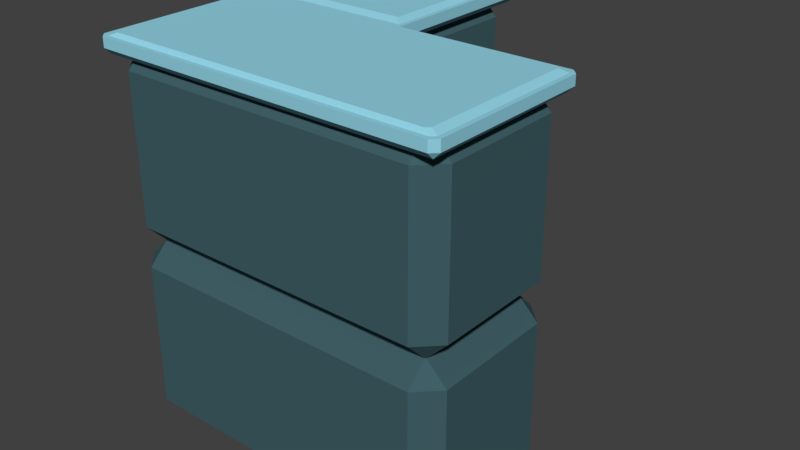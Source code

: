 # Source: Platform2.blend  (saved by Blender 2.78.0; exported with 4.5.12 LTS)
import bpy
from mathutils import Matrix  # noqa: F401  (used for matrix-valued properties, if any)

bpy.ops.wm.read_factory_settings(use_empty=True)
scene = bpy.context.scene
scene.name = 'Scene'

# ---- collections
col_collection_1 = bpy.data.collections.new('Collection 1'); scene.collection.children.link(col_collection_1)

# ---- materials (node trees are filled in below, after node groups)
mat_material_003 = bpy.data.materials.new('Material.003')
mat_material_003.alpha_threshold = 0.0
mat_material_003.use_transparent_shadow = False
mat_material_003.diffuse_color = (0.3001, 0.6675, 0.8, 1.0)
mat_material_003.roughness = 0.5
mat_material_002 = bpy.data.materials.new('Material.002')
mat_material_002.alpha_threshold = 0.0
mat_material_002.use_transparent_shadow = False
mat_material_002.diffuse_color = (0.05231, 0.1156, 0.1329, 1.0)
mat_material_002.roughness = 0.5

# ---- material node trees

# ---- world
world_world = bpy.data.worlds.new('World'); scene.world = world_world
world_world.color = (0.05088, 0.05088, 0.05088)
world_world.use_sun_shadow = False
world_world.sun_shadow_jitter_overblur = 0.0
world_world.cycles.sampling_method = 'MANUAL'

# ---- meshes
me_cube = bpy.data.meshes.new('Cube')
me_cube.from_pydata([(4.343, 6.48, 3.546), (3.808, 7.015, 3.546), (3.808, 6.48, 4.081), (-4.343, 6.48, 3.546), (-3.808, 6.48, 4.081), (-3.808, 7.015, 3.546), (-3.808, 6.48, -4.605), (-4.343, 6.48, -4.07), (-3.808, 7.015, -4.07), (-0.02025, 7.015, 3.546), (-3.008e-07, 6.48, 4.081), (-0.1585, 6.48, -4.07), (-0.6932, 6.48, -4.605), (-0.6932, 7.015, -4.07), (-3.808, 7.015, -0.2418), (-4.343, 6.48, -0.2621), (3.808, 6.48, -0.1036), (3.808, 7.015, 0.4311), (4.343, 6.48, 0.4311), (-0.6932, 7.015, 0.4311), (-0.1585, 6.48, -0.1036), (-0.02025, 2.243, 3.546), (9.023e-07, 2.778, 4.081), (3.808, 2.778, 4.081), (3.808, 2.243, 3.546), (4.343, 2.778, 3.546), (-4.343, 2.778, -0.2621), (-3.808, 2.243, -0.2418), (-3.808, 2.778, 4.081), (-4.343, 2.778, 3.546), (-3.808, 2.243, 3.546), (-0.1585, 2.778, -4.07), (-0.6932, 2.243, -4.07), (-0.6932, 2.778, -4.605), (-4.343, 2.778, -4.07), (-3.808, 2.778, -4.605), (-3.808, 2.243, -4.07), (4.343, 2.778, 0.4311), (3.808, 2.243, 0.4311), (3.808, 2.778, -0.1036), (-0.1585, 2.778, -0.1036), (-0.6932, 2.243, 0.4311), (-6.016e-07, 7.16, 4.239), (-4.385, 7.16, -0.1454), (-0.1175, 7.16, -0.3795), (4.501, 6.907, 4.081), (4.343, 6.907, 4.239), (4.295, 7.16, 4.123), (4.385, 7.16, 4.032), (-4.343, 6.907, 4.239), (-4.501, 6.907, 4.081), (-4.385, 7.16, 4.032), (-4.295, 7.16, 4.123), (-4.501, 6.907, -4.605), (-4.343, 6.907, -4.763), (-4.294, 7.16, -4.646), (-4.384, 7.16, -4.556), (-3.008e-07, 6.907, 4.239), (-0.1585, 6.907, -4.763), (-9.023e-07, 6.907, -4.605), (-0.1175, 7.16, -4.556), (-0.2072, 7.16, -4.646), (-4.501, 6.907, -0.2621), (4.501, 6.907, -0.1036), (4.343, 6.907, -0.2621), (4.385, 7.16, -0.05525), (4.295, 7.16, -0.1454), (-6.361e-07, 6.907, -0.2621), (-4.384, 7.16, -0.3795), (-7.425e-07, 7.16, -0.1454), (4.501, 7.16, 4.081), (4.343, 7.16, 4.239), (-4.343, 7.16, 4.239), (-4.501, 7.16, 4.081), (4.343, 7.16, -0.2621), (4.501, 7.16, -0.1036), (-6.016e-07, 7.16, 4.123), (-6.016e-07, 7.244, 3.875), (-7.707e-07, 7.244, -0.05118), (-4.037, 7.244, 0.1024), (4.041, 7.244, 3.875), (-4.037, 7.244, 3.879), (4.041, 7.244, 0.1024), (-4.501, 7.16, -0.2621), (-7.457e-07, 7.16, -0.2621), (-4.501, 7.16, -4.605), (-4.343, 7.16, -4.763), (-0.1585, 7.16, -4.763), (-9.023e-07, 7.16, -4.605), (-4.038, 7.242, -0.7252), (-0.4631, 7.242, -0.7252), (-4.038, 7.242, -4.304), (-0.4631, 7.242, -4.304), (-4.191, 7.244, -0.05118), (-7.519e-07, 7.244, 0.1024), (4.191, 7.244, 3.942), (4.105, 7.244, 4.028), (-4.105, 7.244, 4.028), (-4.191, 7.244, 3.942), (4.105, 7.244, -0.05118), (4.191, 7.244, 0.035), (-6.016e-07, 7.244, 4.028), (-4.183, 7.242, -0.5802), (-0.3182, 7.242, -0.5802), (-4.183, 7.242, -4.364), (-4.102, 7.242, -4.445), (-0.3994, 7.242, -4.445), (-0.3182, 7.242, -4.364), (-3.008e-07, 6.748, 4.081), (4.343, 6.748, 4.081), (-4.343, 6.748, -0.2621), (-4.343, 6.748, 4.081), (-0.1585, 6.748, -4.605), (-4.343, 6.748, -4.605), (4.343, 6.748, -0.1036), (-0.1585, 6.748, -0.1036), (4.343, 1.753, 3.546), (3.808, 2.287, 3.546), (3.808, 1.753, 4.081), (-4.343, 1.753, 3.546), (-3.808, 1.753, 4.081), (-3.808, 2.287, 3.546), (-3.808, 1.753, -4.605), (-4.343, 1.753, -4.07), (-3.808, 2.287, -4.07), (-0.02025, 2.287, 3.546), (-3.008e-07, 1.753, 4.081), (-0.1585, 1.753, -4.07), (-0.6932, 1.753, -4.605), (-0.6932, 2.287, -4.07), (-3.808, 2.287, -0.2418), (-4.343, 1.753, -0.2621), (3.808, 1.753, -0.1036), (3.808, 2.287, 0.4311), (4.343, 1.753, 0.4311), (-0.6932, 2.287, 0.4311), (-0.1585, 1.753, -0.1036), (-0.02025, -2.485, 3.546), (9.023e-07, -1.95, 4.081), (3.808, -1.95, 4.081), (3.808, -2.485, 3.546), (4.343, -1.95, 3.546), (-4.343, -1.95, -0.2621), (-3.808, -2.485, -0.2418), (-3.808, -1.95, 4.081), (-4.343, -1.95, 3.546), (-3.808, -2.485, 3.546), (-0.1585, -1.95, -4.07), (-0.6932, -2.485, -4.07), (-0.6932, -1.95, -4.605), (-4.343, -1.95, -4.07), (-3.808, -1.95, -4.605), (-3.808, -2.485, -4.07), (4.343, -1.95, 0.4311), (3.808, -2.485, 0.4311), (3.808, -1.95, -0.1036), (-0.1585, -1.95, -0.1036), (-0.6932, -2.485, 0.4311)], [], [(8, 14, 19, 13), (2, 10, 22, 23), (11, 20, 40, 31), (21, 41, 38, 24), (27, 36, 32, 41), (9, 1, 17, 19), (15, 7, 34, 26), (30, 27, 41, 21), (20, 16, 39, 40), (9, 19, 14, 5), (10, 4, 28, 22), (3, 15, 26, 29), (6, 12, 33, 35), (0, 1, 2), (3, 4, 5), (6, 7, 8), (11, 12, 13), (16, 17, 18), (23, 24, 25), (28, 29, 30), (31, 32, 33), (34, 35, 36), (37, 38, 39), (34, 7, 6, 35), (11, 31, 33, 12), (32, 36, 35, 33), (30, 21, 22, 28), (27, 30, 29, 26), (21, 24, 23, 22), (36, 27, 26, 34), (24, 38, 37, 25), (41, 32, 31, 40), (38, 41, 40, 39), (2, 23, 25, 0), (39, 16, 18, 37), (28, 4, 3, 29), (10, 2, 1, 9), (4, 10, 9, 5), (0, 18, 17, 1), (15, 3, 5, 14), (7, 15, 14, 8), (12, 6, 8, 13), (20, 11, 13, 19), (16, 20, 19, 17), (18, 0, 25, 37), (48, 65, 100, 95), (68, 44, 103, 102), (52, 76, 101, 97), (50, 73, 83, 62), (54, 86, 87, 58), (62, 83, 85, 53), (63, 75, 70, 45), (57, 42, 72, 49), (84, 67, 59, 88), (67, 84, 74, 64), (46, 71, 42, 57), (109, 45, 46), (49, 50, 111), (53, 54, 113), (112, 58, 59), (63, 114, 64), (108, 109, 46, 57), (45, 70, 71, 46), (73, 50, 49, 72), (110, 111, 50, 62), (86, 54, 53, 85), (112, 113, 54, 58), (111, 108, 57, 49), (88, 59, 58, 87), (113, 110, 62, 53), (109, 114, 63, 45), (59, 67, 115, 112), (67, 64, 114, 115), (75, 63, 64, 74), (43, 69, 84, 83), (48, 47, 71, 70), (52, 51, 73, 72), (66, 65, 75, 74), (47, 76, 42, 71), (65, 48, 70, 75), (69, 66, 74, 84), (51, 43, 83, 73), (76, 52, 72, 42), (79, 81, 77, 94), (94, 77, 80, 82), (51, 52, 97, 98), (66, 69, 78, 99), (65, 66, 99, 100), (69, 43, 93, 78), (43, 51, 98, 93), (76, 47, 96, 101), (47, 48, 95, 96), (44, 68, 83, 84), (56, 55, 86, 85), (61, 60, 88, 87), (55, 61, 87, 86), (68, 56, 85, 83), (60, 44, 84, 88), (91, 89, 90, 92), (44, 60, 107, 103), (61, 55, 105, 106), (55, 56, 104, 105), (56, 68, 102, 104), (60, 61, 106, 107), (79, 94, 78, 93), (80, 96, 95), (81, 98, 97), (82, 100, 99), (80, 77, 101, 96), (82, 80, 95, 100), (94, 82, 99, 78), (81, 79, 93, 98), (77, 81, 97, 101), (90, 89, 102, 103), (91, 105, 104), (92, 107, 106), (91, 92, 106, 105), (89, 91, 104, 102), (92, 90, 103, 107), (112, 115, 110, 113), (110, 115, 108, 111), (108, 115, 114, 109), (124, 130, 135, 129), (118, 126, 138, 139), (127, 136, 156, 147), (137, 157, 154, 140), (143, 152, 148, 157), (125, 117, 133, 135), (131, 123, 150, 142), (146, 143, 157, 137), (136, 132, 155, 156), (125, 135, 130, 121), (126, 120, 144, 138), (119, 131, 142, 145), (122, 128, 149, 151), (116, 117, 118), (119, 120, 121), (122, 123, 124), (127, 128, 129), (132, 133, 134), (139, 140, 141), (144, 145, 146), (147, 148, 149), (150, 151, 152), (153, 154, 155), (150, 123, 122, 151), (127, 147, 149, 128), (148, 152, 151, 149), (146, 137, 138, 144), (143, 146, 145, 142), (137, 140, 139, 138), (152, 143, 142, 150), (140, 154, 153, 141), (157, 148, 147, 156), (154, 157, 156, 155), (118, 139, 141, 116), (155, 132, 134, 153), (144, 120, 119, 145), (126, 118, 117, 125), (120, 126, 125, 121), (116, 134, 133, 117), (131, 119, 121, 130), (123, 131, 130, 124), (128, 122, 124, 129), (136, 127, 129, 135), (132, 136, 135, 133), (134, 116, 141, 153)])
me_cube.polygons.foreach_set('material_index', [1, 1, 1, 1, 1, 1, 1, 1, 1, 1, 1, 1, 1, 1, 1, 1, 1, 1, 1, 1, 1, 1, 1, 1, 1, 1, 1, 1, 1, 1, 1, 1, 1, 1, 1, 1, 1, 1, 1, 1, 1, 1, 1, 1, 1, 0, 0, 0, 0, 0, 0, 0, 0, 0, 0, 0, 0, 0, 0, 0, 0, 0, 0, 0, 0, 0, 0, 0, 0, 0, 0, 0, 0, 0, 0, 0, 0, 0, 0, 0, 0, 0, 0, 0, 0, 0, 0, 0, 0, 0, 0, 0, 0, 0, 0, 0, 0, 0, 0, 0, 0, 0, 0, 0, 0, 0, 0, 0, 0, 0, 0, 0, 0, 0, 0, 0, 0, 0, 0, 0, 0, 0, 1, 1, 1, 1, 1, 1, 1, 1, 1, 1, 1, 1, 1, 1, 1, 1, 1, 1, 1, 1, 1, 1, 1, 1, 1, 1, 1, 1, 1, 1, 1, 1, 1, 1, 1, 1, 1, 1, 1, 1, 1, 1, 1, 1, 1])
_uv = me_cube.uv_layers.new(name='UVMap')
_uv.uv.foreach_set('vector', [0.0, 0.0, 0.0, 0.0, 0.0, 0.0, 0.0, 0.0, 0.0, 0.0, 0.0, 0.0, 0.0, 0.0, 0.0, 0.0, 0.0, 0.0, 0.0, 0.0, 0.0, 0.0, 0.0, 0.0, 0.0, 0.0, 0.0, 0.0, 0.0, 0.0, 0.0, 0.0, 0.0, 0.0, 0.0, 0.0, 0.0, 0.0, 0.0, 0.0, 0.0, 0.0, 0.0, 0.0, 0.0, 0.0, 0.0, 0.0, 0.0, 0.0, 0.0, 0.0, 0.0, 0.0, 0.0, 0.0, 0.0, 0.0, 0.0, 0.0, 0.0, 0.0, 0.0, 0.0, 0.0, 0.0, 0.0, 0.0, 0.0, 0.0, 0.0, 0.0, 0.0, 0.0, 0.0, 0.0, 0.0, 0.0, 0.0, 0.0, 0.0, 0.0, 0.0, 0.0, 0.0, 0.0, 0.0, 0.0, 0.0, 0.0, 0.0, 0.0, 0.0, 0.0, 0.0, 0.0, 0.0, 0.0, 0.0, 0.0, 0.0, 0.0, 0.0, 0.0, 0.0, 0.0, 0.0, 0.0, 0.0, 0.0, 0.0, 0.0, 0.0, 0.0, 0.0, 0.0, 0.0, 0.0, 0.0, 0.0, 0.0, 0.0, 0.0, 0.0, 0.0, 0.0, 0.0, 0.0, 0.0, 0.0, 0.0, 0.0, 0.0, 0.0, 0.0, 0.0, 0.0, 0.0, 0.0, 0.0, 0.0, 0.0, 0.0, 0.0, 0.0, 0.0, 0.0, 0.0, 0.0, 0.0, 0.0, 0.0, 0.0, 0.0, 0.0, 0.0, 0.0, 0.0, 0.0, 0.0, 0.0, 0.0, 0.0, 0.0, 0.0, 0.0, 0.0, 0.0, 0.0, 0.0, 0.0, 0.0, 0.0, 0.0, 0.0, 0.0, 0.0, 0.0, 0.0, 0.0, 0.0, 0.0, 0.0, 0.0, 0.0, 0.0, 0.0, 0.0, 0.0, 0.0, 0.0, 0.0, 0.0, 0.0, 0.0, 0.0, 0.0, 0.0, 0.0, 0.0, 0.0, 0.0, 0.0, 0.0, 0.0, 0.0, 0.0, 0.0, 0.0, 0.0, 0.0, 0.0, 0.0, 0.0, 0.0, 0.0, 0.0, 0.0, 0.0, 0.0, 0.0, 0.0, 0.0, 0.0, 0.0, 0.0, 0.0, 0.0, 0.0, 0.0, 0.0, 0.0, 0.0, 0.0, 0.0, 0.0, 0.0, 0.0, 0.0, 0.0, 0.0, 0.0, 0.0, 0.0, 0.0, 0.0, 0.0, 0.0, 0.0, 0.0, 0.0, 0.0, 0.0, 0.0, 0.0, 0.0, 0.0, 0.0, 0.0, 0.0, 0.0, 0.0, 0.0, 0.0, 0.0, 0.0, 0.0, 0.0, 0.0, 0.0, 0.0, 0.0, 0.0, 0.0, 0.0, 0.0, 0.0, 0.0, 0.0, 0.0, 0.0, 0.0, 0.0, 0.0, 0.0, 0.0, 0.0, 0.0, 0.0, 0.0, 0.0, 0.0, 0.0, 0.0, 0.0, 0.0, 0.0, 0.0, 0.0, 0.0, 0.0, 0.0, 0.0, 0.0, 0.0, 0.0, 0.0, 0.0, 0.0, 0.0, 0.0, 0.0, 0.0, 0.0, 0.0, 0.0, 0.0, 0.0, 0.0, 0.0, 0.0, 0.0, 0.0, 0.0, 0.0, 0.0, 0.0, 0.0, 0.0, 0.0, 0.0, 0.0, 0.0, 0.0, 0.0, 0.0, 0.0, 0.0, 0.0, 0.0, 0.9562, 0.6882, 0.6545, 0.6882, 0.6624, 0.6727, 0.9482, 0.6728, 0.6288, 0.04082, 0.6246, 0.3558, 0.6087, 0.3397, 0.6128, 0.0564, 0.9615, 0.04682, 0.9682, 0.364, 0.9587, 0.364, 0.9527, 0.06183, 0.03007, 0.9397, 0.01411, 0.9411, 0.02463, 0.6677, 0.04076, 0.6683, 0.06481, 0.3977, 0.06521, 0.3824, 0.3178, 0.389, 0.3174, 0.4043, 0.04076, 0.6683, 0.02463, 0.6677, 0.03648, 0.4098, 0.05121, 0.4127, 0.6042, 0.6972, 0.6213, 0.6956, 0.6124, 0.9557, 0.597, 0.9529, 0.3133, 0.9623, 0.3129, 0.978, 0.04337, 0.9717, 0.04373, 0.956, 0.3388, 0.6796, 0.3236, 0.6792, 0.3305, 0.4199, 0.3457, 0.4184, 0.32, 0.6747, 0.3204, 0.659, 0.5899, 0.6653, 0.5895, 0.681, 0.5828, 0.9685, 0.5825, 0.9842, 0.3129, 0.978, 0.3133, 0.9623, 0.5832, 0.9546, 0.597, 0.9529, 0.5931, 0.9662, 0.03369, 0.9534, 0.03007, 0.9397, 0.04406, 0.9421, 0.05121, 0.4127, 0.05512, 0.4, 0.06445, 0.4112, 0.3171, 0.4179, 0.3269, 0.4069, 0.3305, 0.4199, 0.6042, 0.6972, 0.5892, 0.6949, 0.6002, 0.6826, 0.3136, 0.9483, 0.5832, 0.9546, 0.5828, 0.9685, 0.3133, 0.9623, 0.597, 0.9529, 0.6124, 0.9557, 0.6091, 0.97, 0.5931, 0.9662, 0.01411, 0.9411, 0.03007, 0.9397, 0.03369, 0.9534, 0.01644, 0.9566, 0.05504, 0.6689, 0.04406, 0.9421, 0.03007, 0.9397, 0.04076, 0.6683, 0.03979, 0.3962, 0.05512, 0.4, 0.05121, 0.4127, 0.03648, 0.4098, 0.3171, 0.4179, 0.06445, 0.4112, 0.06481, 0.3977, 0.3174, 0.4043, 0.04406, 0.9421, 0.3136, 0.9483, 0.3133, 0.9623, 0.04373, 0.956, 0.3457, 0.4184, 0.3305, 0.4199, 0.3269, 0.4069, 0.3433, 0.4036, 0.06445, 0.4112, 0.05504, 0.6689, 0.04076, 0.6683, 0.05121, 0.4127, 0.5832, 0.9546, 0.5892, 0.6949, 0.6042, 0.6972, 0.597, 0.9529, 0.3305, 0.4199, 0.3236, 0.6792, 0.3098, 0.6884, 0.3171, 0.4179, 0.32, 0.6747, 0.5895, 0.681, 0.5892, 0.6949, 0.3098, 0.6884, 0.6213, 0.6956, 0.6042, 0.6972, 0.6002, 0.6826, 0.6186, 0.679, 0.6461, 0.04086, 0.6415, 0.3646, 0.6331, 0.3646, 0.6376, 0.03227, 0.9562, 0.6882, 0.9631, 0.6811, 0.9718, 0.6849, 0.9598, 0.6969, 0.9615, 0.04682, 0.9545, 0.03982, 0.9581, 0.03119, 0.9702, 0.04311, 0.6475, 0.6812, 0.6545, 0.6882, 0.6508, 0.6969, 0.6388, 0.6849, 0.9631, 0.6811, 0.9682, 0.364, 0.9766, 0.364, 0.9718, 0.6849, 0.6545, 0.6882, 0.9562, 0.6882, 0.9598, 0.6969, 0.6508, 0.6969, 0.6415, 0.3646, 0.6475, 0.6812, 0.6388, 0.6849, 0.6331, 0.3646, 0.9545, 0.03982, 0.6461, 0.04086, 0.6376, 0.03227, 0.9581, 0.03119, 0.9682, 0.364, 0.9615, 0.04682, 0.9702, 0.04311, 0.9766, 0.364, 0.6662, 0.06752, 0.9418, 0.06671, 0.9473, 0.364, 0.6623, 0.3645, 0.6623, 0.3645, 0.9473, 0.364, 0.9431, 0.6618, 0.6674, 0.6617, 0.9545, 0.03982, 0.9615, 0.04682, 0.9527, 0.06183, 0.9466, 0.05547, 0.6475, 0.6812, 0.6415, 0.3646, 0.651, 0.3645, 0.6563, 0.6663, 0.6545, 0.6882, 0.6475, 0.6812, 0.6563, 0.6663, 0.6624, 0.6727, 0.6415, 0.3646, 0.6461, 0.04086, 0.6551, 0.05625, 0.651, 0.3645, 0.6461, 0.04086, 0.9545, 0.03982, 0.9466, 0.05547, 0.6551, 0.05625, 0.9682, 0.364, 0.9631, 0.6811, 0.9542, 0.6663, 0.9587, 0.364, 0.9631, 0.6811, 0.9562, 0.6882, 0.9482, 0.6728, 0.9542, 0.6663, 0.6246, 0.3558, 0.6288, 0.04082, 0.6376, 0.03227, 0.6331, 0.3646, 0.3206, 0.03647, 0.3137, 0.04324, 0.3051, 0.03945, 0.3171, 0.02775, 0.3094, 0.3449, 0.3162, 0.3518, 0.3124, 0.3604, 0.3007, 0.3484, 0.3137, 0.04324, 0.3094, 0.3449, 0.3007, 0.3484, 0.3051, 0.03945, 0.6288, 0.04082, 0.3206, 0.03647, 0.3171, 0.02775, 0.6376, 0.03227, 0.3162, 0.3518, 0.6246, 0.3558, 0.6331, 0.3646, 0.3124, 0.3604, 0.3397, 0.06332, 0.6019, 0.06696, 0.5982, 0.3289, 0.3359, 0.3255, 0.6246, 0.3558, 0.3162, 0.3518, 0.3313, 0.3361, 0.6087, 0.3397, 0.3094, 0.3449, 0.3137, 0.04324, 0.3294, 0.05849, 0.3254, 0.33, 0.3137, 0.04324, 0.3206, 0.03647, 0.3355, 0.05263, 0.3294, 0.05849, 0.3206, 0.03647, 0.6288, 0.04082, 0.6128, 0.0564, 0.3355, 0.05263, 0.3162, 0.3518, 0.3094, 0.3449, 0.3254, 0.33, 0.3313, 0.3361, 0.6662, 0.06752, 0.6623, 0.3645, 0.651, 0.3645, 0.6551, 0.05625, 0.9431, 0.6618, 0.9542, 0.6663, 0.9482, 0.6728, 0.9418, 0.06671, 0.9466, 0.05547, 0.9527, 0.06183, 0.6674, 0.6617, 0.6624, 0.6727, 0.6563, 0.6663, 0.9431, 0.6618, 0.9473, 0.364, 0.9587, 0.364, 0.9542, 0.6663, 0.6674, 0.6617, 0.9431, 0.6618, 0.9482, 0.6728, 0.6624, 0.6727, 0.6623, 0.3645, 0.6674, 0.6617, 0.6563, 0.6663, 0.651, 0.3645, 0.9418, 0.06671, 0.6662, 0.06752, 0.6551, 0.05625, 0.9466, 0.05547, 0.9473, 0.364, 0.9418, 0.06671, 0.9527, 0.06183, 0.9587, 0.364, 0.5982, 0.3289, 0.6019, 0.06696, 0.6128, 0.0564, 0.6087, 0.3397, 0.3397, 0.06332, 0.3294, 0.05849, 0.3355, 0.05263, 0.3359, 0.3255, 0.3313, 0.3361, 0.3254, 0.33, 0.3397, 0.06332, 0.3359, 0.3255, 0.3254, 0.33, 0.3294, 0.05849, 0.6019, 0.06696, 0.3397, 0.06332, 0.3355, 0.05263, 0.6128, 0.0564, 0.3359, 0.3255, 0.5982, 0.3289, 0.6087, 0.3397, 0.3313, 0.3361, 0.3171, 0.4179, 0.3098, 0.6884, 0.05504, 0.6689, 0.06445, 0.4112, 0.05504, 0.6689, 0.3098, 0.6884, 0.3136, 0.9483, 0.04406, 0.9421, 0.3136, 0.9483, 0.3098, 0.6884, 0.5892, 0.6949, 0.5832, 0.9546, 0.0, 0.0, 0.0, 0.0, 0.0, 0.0, 0.0, 0.0, 0.0, 0.0, 0.0, 0.0, 0.0, 0.0, 0.0, 0.0, 0.0, 0.0, 0.0, 0.0, 0.0, 0.0, 0.0, 0.0, 0.0, 0.0, 0.0, 0.0, 0.0, 0.0, 0.0, 0.0, 0.0, 0.0, 0.0, 0.0, 0.0, 0.0, 0.0, 0.0, 0.0, 0.0, 0.0, 0.0, 0.0, 0.0, 0.0, 0.0, 0.0, 0.0, 0.0, 0.0, 0.0, 0.0, 0.0, 0.0, 0.0, 0.0, 0.0, 0.0, 0.0, 0.0, 0.0, 0.0, 0.0, 0.0, 0.0, 0.0, 0.0, 0.0, 0.0, 0.0, 0.0, 0.0, 0.0, 0.0, 0.0, 0.0, 0.0, 0.0, 0.0, 0.0, 0.0, 0.0, 0.0, 0.0, 0.0, 0.0, 0.0, 0.0, 0.0, 0.0, 0.0, 0.0, 0.0, 0.0, 0.0, 0.0, 0.0, 0.0, 0.0, 0.0, 0.0, 0.0, 0.0, 0.0, 0.0, 0.0, 0.0, 0.0, 0.0, 0.0, 0.0, 0.0, 0.0, 0.0, 0.0, 0.0, 0.0, 0.0, 0.0, 0.0, 0.0, 0.0, 0.0, 0.0, 0.0, 0.0, 0.0, 0.0, 0.0, 0.0, 0.0, 0.0, 0.0, 0.0, 0.0, 0.0, 0.0, 0.0, 0.0, 0.0, 0.0, 0.0, 0.0, 0.0, 0.0, 0.0, 0.0, 0.0, 0.0, 0.0, 0.0, 0.0, 0.0, 0.0, 0.0, 0.0, 0.0, 0.0, 0.0, 0.0, 0.0, 0.0, 0.0, 0.0, 0.0, 0.0, 0.0, 0.0, 0.0, 0.0, 0.0, 0.0, 0.0, 0.0, 0.0, 0.0, 0.0, 0.0, 0.0, 0.0, 0.0, 0.0, 0.0, 0.0, 0.0, 0.0, 0.0, 0.0, 0.0, 0.0, 0.0, 0.0, 0.0, 0.0, 0.0, 0.0, 0.0, 0.0, 0.0, 0.0, 0.0, 0.0, 0.0, 0.0, 0.0, 0.0, 0.0, 0.0, 0.0, 0.0, 0.0, 0.0, 0.0, 0.0, 0.0, 0.0, 0.0, 0.0, 0.0, 0.0, 0.0, 0.0, 0.0, 0.0, 0.0, 0.0, 0.0, 0.0, 0.0, 0.0, 0.0, 0.0, 0.0, 0.0, 0.0, 0.0, 0.0, 0.0, 0.0, 0.0, 0.0, 0.0, 0.0, 0.0, 0.0, 0.0, 0.0, 0.0, 0.0, 0.0, 0.0, 0.0, 0.0, 0.0, 0.0, 0.0, 0.0, 0.0, 0.0, 0.0, 0.0, 0.0, 0.0, 0.0, 0.0, 0.0, 0.0, 0.0, 0.0, 0.0, 0.0, 0.0, 0.0, 0.0, 0.0, 0.0, 0.0, 0.0, 0.0, 0.0, 0.0, 0.0, 0.0, 0.0, 0.0, 0.0, 0.0, 0.0, 0.0, 0.0, 0.0, 0.0, 0.0, 0.0, 0.0, 0.0, 0.0, 0.0, 0.0, 0.0, 0.0, 0.0, 0.0, 0.0, 0.0, 0.0, 0.0, 0.0, 0.0, 0.0, 0.0, 0.0, 0.0, 0.0, 0.0, 0.0, 0.0, 0.0, 0.0, 0.0, 0.0, 0.0, 0.0, 0.0, 0.0, 0.0, 0.0, 0.0, 0.0, 0.0, 0.0, 0.0, 0.0, 0.0, 0.0, 0.0, 0.0, 0.0])
me_cube.materials.append(mat_material_003)
me_cube.materials.append(mat_material_002)
me_cube.use_remesh_preserve_volume = False
me_cube.use_remesh_preserve_attributes = False
me_cube.use_mirror_vertex_groups = False
me_cube.update()

# ---- objects
ob_cube = bpy.data.objects.new('Cube', me_cube)

# ---- transforms, parenting, visibility, modifiers, constraints
ob_cube.location = (0.0, 0.0, 0.0)
ob_cube.rotation_euler = (1.571, -0.0, 0.0)
ob_cube.lineart.crease_threshold = 0.0

# ---- collection membership
col_collection_1.objects.link(ob_cube)

# ---- scene / render settings (as saved in the file)
scene.frame_start = 1; scene.frame_end = 250; scene.frame_set(28)
scene.render.engine = 'BLENDER_EEVEE_NEXT'
scene.render.resolution_percentage = 50
scene.render.dither_intensity = 0.0
scene.render.use_bake_selected_to_active = True
scene.render.bake_margin = 0
scene.cycles.use_denoising = False
scene.cycles.samples = 128
scene.cycles.sampling_pattern = 'TABULATED_SOBOL'
scene.cycles.light_sampling_threshold = 0.0
scene.cycles.use_adaptive_sampling = False
scene.cycles.use_light_tree = False
scene.cycles.blur_glossy = 0.0
scene.cycles.sample_clamp_indirect = 0.0
scene.view_settings.view_transform = 'Standard'
scene.unit_settings.scale_length = 0.01
bpy.context.view_layer.update()

# ---- added for rendering (the .blend has no active camera and no usable light): camera, sun
cam_auto = bpy.data.cameras.new('AutoCamera')
cam_auto.lens = 50.0
cam_auto.sensor_width = 36.0
cam_auto.clip_end = 1000.0
ob_auto_camera = bpy.data.objects.new('AutoCamera', cam_auto)
scene.collection.objects.link(ob_auto_camera)
ob_auto_camera.location = (14.8249, -17.5278, 14.2395)
ob_auto_camera.rotation_euler = (1.09748, -7.21219e-08, 0.694738)
scene.camera = ob_auto_camera
light_auto_sun = bpy.data.lights.new('AutoSun', 'SUN')
light_auto_sun.energy = 3.0
light_auto_sun.angle = 0.0523599
ob_auto_sun = bpy.data.objects.new('AutoSun', light_auto_sun)
scene.collection.objects.link(ob_auto_sun)
ob_auto_sun.rotation_euler = (0.872665, 0.174533, 0.523599)
bpy.context.view_layer.update()
